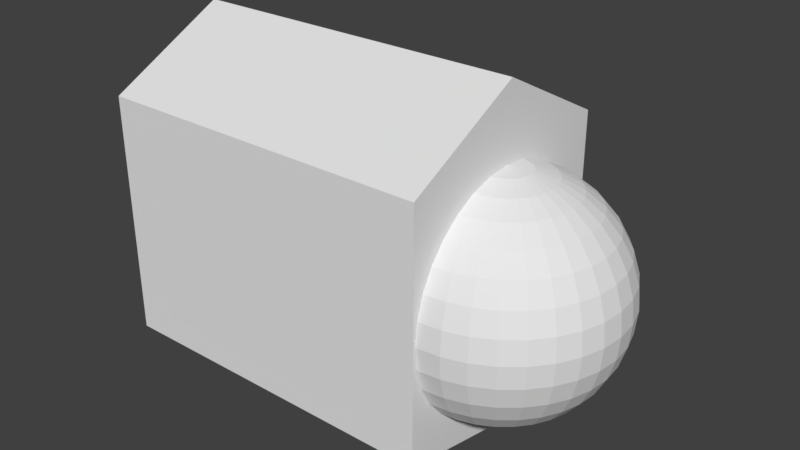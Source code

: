 # Source: R_finger3.blend  (saved by Blender 2.79.0; exported with 4.5.12 LTS)
import bpy
from mathutils import Matrix  # noqa: F401  (used for matrix-valued properties, if any)

bpy.ops.wm.read_factory_settings(use_empty=True)
scene = bpy.context.scene
scene.name = 'Scene'

# ---- collections
col_collection_1 = bpy.data.collections.new('Collection 1'); scene.collection.children.link(col_collection_1)

# ---- materials (node trees are filled in below, after node groups)
mat_r_finger3 = bpy.data.materials.new('R_finger3')
mat_r_finger3.alpha_threshold = 0.0
mat_r_finger3.use_transparent_shadow = False
mat_r_finger3.roughness = 0.5

# ---- material node trees

# ---- world
world_world = bpy.data.worlds.new('World'); scene.world = world_world
world_world.color = (0.05088, 0.05088, 0.05088)
world_world.use_sun_shadow = False
world_world.sun_shadow_jitter_overblur = 0.0
world_world.cycles.sampling_method = 'MANUAL'

# ---- meshes
me_001 = bpy.data.meshes.new('球.001')
me_001.from_pydata([(3.266e-07, 0.1951, 0.9808), (3.192e-07, 0.3827, 0.9239), (3.117e-07, 0.5556, 0.8315), (3.192e-07, 0.7071, 0.7071), (3.341e-07, 0.8315, 0.5556), (2.745e-07, 0.9239, 0.3827), (3.937e-07, 0.9808, 0.1951), (3.788e-07, 1.0, 7.55e-08), (3.937e-07, 0.9808, -0.1951), (2.298e-07, 0.9239, -0.3827), (3.341e-07, 0.8315, -0.5556), (3.192e-07, 0.7071, -0.7071), (3.415e-07, 0.5556, -0.8315), (3.043e-07, 0.3827, -0.9239), (3.08e-07, 0.1951, -0.9808), (0.03806, 0.1913, 0.9808), (0.07466, 0.3753, 0.9239), (0.1084, 0.5449, 0.8315), (0.138, 0.6935, 0.7071), (0.1622, 0.8155, 0.5556), (0.1802, 0.9061, 0.3827), (0.1913, 0.9619, 0.1951), (0.1951, 0.9808, 7.55e-08), (0.1913, 0.9619, -0.1951), (0.1802, 0.9061, -0.3827), (0.1622, 0.8155, -0.5556), (0.138, 0.6935, -0.7071), (0.1084, 0.5449, -0.8315), (0.07466, 0.3753, -0.9239), (0.03806, 0.1913, -0.9808), (0.07466, 0.1802, 0.9808), (0.1464, 0.3536, 0.9239), (0.2126, 0.5133, 0.8315), (0.2706, 0.6533, 0.7071), (0.3182, 0.7682, 0.5556), (0.3536, 0.8536, 0.3827), (0.3753, 0.9061, 0.1951), (0.3827, 0.9239, 7.55e-08), (0.3753, 0.9061, -0.1951), (0.3536, 0.8536, -0.3827), (0.3182, 0.7682, -0.5556), (0.2706, 0.6533, -0.7071), (0.2126, 0.5133, -0.8315), (0.1464, 0.3536, -0.9239), (0.07466, 0.1802, -0.9808), (0.1084, 0.1622, 0.9808), (0.2126, 0.3182, 0.9239), (0.3087, 0.4619, 0.8315), (0.3928, 0.5879, 0.7071), (0.4619, 0.6913, 0.5556), (0.5133, 0.7682, 0.3827), (0.5449, 0.8155, 0.1951), (0.5556, 0.8315, 7.55e-08), (0.5449, 0.8155, -0.1951), (0.5133, 0.7682, -0.3827), (0.4619, 0.6913, -0.5556), (0.3928, 0.5879, -0.7071), (0.3087, 0.4619, -0.8315), (0.2126, 0.3182, -0.9239), (0.1084, 0.1622, -0.9808), (0.138, 0.1379, 0.9808), (0.2706, 0.2706, 0.9239), (0.3928, 0.3928, 0.8315), (0.5, 0.5, 0.7071), (0.5879, 0.5879, 0.5556), (0.6533, 0.6533, 0.3827), (0.6935, 0.6935, 0.1951), (0.7071, 0.7071, 7.55e-08), (0.6935, 0.6935, -0.1951), (0.6533, 0.6533, -0.3827), (0.5879, 0.5879, -0.5556), (0.5, 0.5, -0.7071), (0.3928, 0.3928, -0.8315), (0.2706, 0.2706, -0.9239), (0.138, 0.1379, -0.9808), (0.1622, 0.1084, 0.9808), (0.3182, 0.2126, 0.9239), (0.4619, 0.3087, 0.8315), (0.5879, 0.3928, 0.7071), (0.6913, 0.4619, 0.5556), (0.7682, 0.5133, 0.3827), (0.8155, 0.5449, 0.1951), (0.8315, 0.5556, 7.55e-08), (0.8155, 0.5449, -0.1951), (0.7682, 0.5133, -0.3827), (0.6913, 0.4619, -0.5556), (0.5879, 0.3928, -0.7071), (0.4619, 0.3087, -0.8315), (0.3182, 0.2126, -0.9239), (0.1622, 0.1084, -0.9808), (0.1802, 0.07466, 0.9808), (0.3536, 0.1464, 0.9239), (0.5133, 0.2126, 0.8315), (0.6533, 0.2706, 0.7071), (0.7682, 0.3182, 0.5556), (0.8536, 0.3536, 0.3827), (0.9061, 0.3753, 0.1951), (0.9239, 0.3827, 7.55e-08), (0.9061, 0.3753, -0.1951), (0.8536, 0.3536, -0.3827), (0.7682, 0.3182, -0.5556), (0.6533, 0.2706, -0.7071), (0.5133, 0.2126, -0.8315), (0.3536, 0.1464, -0.9239), (0.1802, 0.07466, -0.9808), (0.1913, 0.03806, 0.9808), (0.3753, 0.07466, 0.9239), (0.5449, 0.1084, 0.8315), (0.6935, 0.1379, 0.7071), (0.8155, 0.1622, 0.5556), (0.9061, 0.1802, 0.3827), (0.9619, 0.1913, 0.1951), (0.9808, 0.1951, 7.55e-08), (0.9619, 0.1913, -0.1951), (0.9061, 0.1802, -0.3827), (0.8155, 0.1622, -0.5556), (0.6935, 0.1379, -0.7071), (0.5449, 0.1084, -0.8315), (0.3753, 0.07466, -0.9239), (0.1913, 0.03806, -0.9808), (0.1951, -7.212e-09, 0.9808), (0.3827, 4.122e-08, 0.9239), (0.5556, 2.632e-08, 0.8315), (0.7071, -2.584e-08, 0.7071), (0.8315, -8.544e-08, 0.5556), (0.9239, 6.357e-08, 0.3827), (0.9808, -8.544e-08, 0.1951), (1.0, -1.003e-07, 7.55e-08), (0.9808, -8.544e-08, -0.1951), (0.9239, 6.357e-08, -0.3827), (0.8315, -8.544e-08, -0.5556), (0.7071, -2.584e-08, -0.7071), (0.5556, -1.094e-08, -0.8315), (0.3827, 3.964e-09, -0.9239), (0.1951, 3.964e-09, -0.9808), (0.1913, -0.03806, 0.9808), (0.3753, -0.07466, 0.9239), (0.5449, -0.1084, 0.8315), (0.6935, -0.1379, 0.7071), (0.8155, -0.1622, 0.5556), (0.9061, -0.1802, 0.3827), (0.9619, -0.1913, 0.1951), (0.9808, -0.1951, 7.55e-08), (0.9619, -0.1913, -0.1951), (0.9061, -0.1802, -0.3827), (0.8155, -0.1622, -0.5556), (0.6935, -0.1379, -0.7071), (0.5449, -0.1084, -0.8315), (0.3753, -0.07466, -0.9239), (0.1913, -0.03806, -0.9808), (0.1802, -0.07466, 0.9808), (0.3536, -0.1464, 0.9239), (0.5133, -0.2126, 0.8315), (0.6533, -0.2706, 0.7071), (0.7682, -0.3182, 0.5556), (0.8536, -0.3536, 0.3827), (0.9061, -0.3753, 0.1951), (0.9239, -0.3827, 7.55e-08), (0.9061, -0.3753, -0.1951), (0.8536, -0.3536, -0.3827), (0.7682, -0.3182, -0.5556), (0.6533, -0.2706, -0.7071), (0.5133, -0.2126, -0.8315), (0.3536, -0.1464, -0.9239), (0.1802, -0.07466, -0.9808), (0.1622, -0.1084, 0.9808), (0.3182, -0.2126, 0.9239), (0.4619, -0.3087, 0.8315), (0.5879, -0.3928, 0.7071), (0.6913, -0.4619, 0.5556), (0.7682, -0.5133, 0.3827), (0.8155, -0.5449, 0.1951), (0.8315, -0.5556, 7.55e-08), (0.8155, -0.5449, -0.1951), (0.7682, -0.5133, -0.3827), (0.6913, -0.4619, -0.5556), (0.5879, -0.3928, -0.7071), (0.4619, -0.3087, -0.8315), (0.3182, -0.2126, -0.9239), (0.1622, -0.1084, -0.9808), (0.138, -0.1379, 0.9808), (0.2706, -0.2706, 0.9239), (0.3928, -0.3928, 0.8315), (0.5, -0.5, 0.7071), (0.5879, -0.5879, 0.5556), (0.6533, -0.6533, 0.3827), (0.6935, -0.6935, 0.1951), (0.7071, -0.7071, 7.55e-08), (0.6935, -0.6935, -0.1951), (0.6533, -0.6533, -0.3827), (0.5879, -0.5879, -0.5556), (0.5, -0.5, -0.7071), (0.3928, -0.3928, -0.8315), (0.2706, -0.2706, -0.9239), (0.1379, -0.1379, -0.9808), (0.1084, -0.1622, 0.9808), (0.2126, -0.3182, 0.9239), (0.3087, -0.4619, 0.8315), (0.3928, -0.5879, 0.7071), (0.4619, -0.6913, 0.5556), (0.5133, -0.7682, 0.3827), (0.5449, -0.8155, 0.1951), (0.5556, -0.8315, 7.55e-08), (0.5449, -0.8155, -0.1951), (0.5133, -0.7682, -0.3827), (0.4619, -0.6913, -0.5556), (0.3928, -0.5879, -0.7071), (0.3087, -0.4619, -0.8315), (0.2126, -0.3182, -0.9239), (0.1084, -0.1622, -0.9808), (3.258e-07, 0.0, -1.0), (0.07466, -0.1802, 0.9808), (0.1464, -0.3536, 0.9239), (0.2126, -0.5133, 0.8315), (0.2706, -0.6533, 0.7071), (0.3182, -0.7682, 0.5556), (0.3536, -0.8536, 0.3827), (0.3753, -0.9061, 0.1951), (0.3827, -0.9239, 7.55e-08), (0.3753, -0.9061, -0.1951), (0.3536, -0.8536, -0.3827), (0.3182, -0.7682, -0.5556), (0.2706, -0.6533, -0.7071), (0.2126, -0.5133, -0.8315), (0.1464, -0.3536, -0.9239), (0.07466, -0.1802, -0.9808), (0.03806, -0.1913, 0.9808), (0.07466, -0.3753, 0.9239), (0.1084, -0.5449, 0.8315), (0.1379, -0.6935, 0.7071), (0.1622, -0.8155, 0.5556), (0.1802, -0.9061, 0.3827), (0.1913, -0.9619, 0.1951), (0.1951, -0.9808, 7.55e-08), (0.1913, -0.9619, -0.1951), (0.1802, -0.9061, -0.3827), (0.1622, -0.8155, -0.5556), (0.1379, -0.6935, -0.7071), (0.1084, -0.5449, -0.8315), (0.07466, -0.3753, -0.9239), (0.03806, -0.1913, -0.9808), (3.117e-07, -0.1951, 0.9808), (2.819e-07, -0.3827, 0.9239), (2.819e-07, -0.5556, 0.8315), (1.851e-07, -0.7071, 0.7071), (1.404e-07, -0.8315, 0.5556), (3.192e-07, -0.9239, 0.3827), (9.567e-08, -0.9808, 0.1951), (1.404e-07, -1.0, 7.55e-08), (9.567e-08, -0.9808, -0.1951), (3.192e-07, -0.9239, -0.3827), (1.404e-07, -0.8315, -0.5556), (1.851e-07, -0.7071, -0.7071), (2.596e-07, -0.5556, -0.8315), (2.521e-07, -0.3827, -0.9239), (3.155e-07, -0.1951, -0.9808), (2.48e-08, -1.247e-07, 1.0), (-0.000893, 1.057, 1.01), (-0.000893, -1.02, 1.01), (-2.958, -1.02, 1.01), (-2.958, 1.057, 1.01), (-0.000893, 1.057, -1.09), (-0.000893, -1.02, -1.09), (-2.958, -1.02, -1.09), (-2.958, 1.057, -1.09), (-0.000893, 0.01843, 1.226), (-2.958, 0.01843, 1.226), (-0.000893, 0.01843, -1.633), (-2.958, 0.01843, -1.633)], [], [(4, 3, 18, 19), (2, 1, 16, 17), (13, 12, 27, 28), (11, 10, 25, 26), (9, 8, 23, 24), (7, 6, 21, 22), (5, 4, 19, 20), (3, 2, 17, 18), (14, 13, 28, 29), (1, 0, 15, 16), (12, 11, 26, 27), (10, 9, 24, 25), (8, 7, 22, 23), (6, 5, 20, 21), (19, 18, 33, 34), (17, 16, 31, 32), (28, 27, 42, 43), (26, 25, 40, 41), (24, 23, 38, 39), (22, 21, 36, 37), (20, 19, 34, 35), (18, 17, 32, 33), (29, 28, 43, 44), (16, 15, 30, 31), (27, 26, 41, 42), (25, 24, 39, 40), (23, 22, 37, 38), (21, 20, 35, 36), (34, 33, 48, 49), (32, 31, 46, 47), (43, 42, 57, 58), (41, 40, 55, 56), (39, 38, 53, 54), (37, 36, 51, 52), (35, 34, 49, 50), (33, 32, 47, 48), (44, 43, 58, 59), (31, 30, 45, 46), (42, 41, 56, 57), (40, 39, 54, 55), (38, 37, 52, 53), (36, 35, 50, 51), (49, 48, 63, 64), (47, 46, 61, 62), (58, 57, 72, 73), (56, 55, 70, 71), (54, 53, 68, 69), (52, 51, 66, 67), (50, 49, 64, 65), (48, 47, 62, 63), (59, 58, 73, 74), (46, 45, 60, 61), (57, 56, 71, 72), (55, 54, 69, 70), (53, 52, 67, 68), (51, 50, 65, 66), (64, 63, 78, 79), (62, 61, 76, 77), (73, 72, 87, 88), (71, 70, 85, 86), (69, 68, 83, 84), (67, 66, 81, 82), (65, 64, 79, 80), (63, 62, 77, 78), (74, 73, 88, 89), (61, 60, 75, 76), (72, 71, 86, 87), (70, 69, 84, 85), (68, 67, 82, 83), (66, 65, 80, 81), (79, 78, 93, 94), (77, 76, 91, 92), (88, 87, 102, 103), (86, 85, 100, 101), (84, 83, 98, 99), (82, 81, 96, 97), (80, 79, 94, 95), (78, 77, 92, 93), (89, 88, 103, 104), (76, 75, 90, 91), (87, 86, 101, 102), (85, 84, 99, 100), (83, 82, 97, 98), (81, 80, 95, 96), (94, 93, 108, 109), (92, 91, 106, 107), (103, 102, 117, 118), (101, 100, 115, 116), (99, 98, 113, 114), (97, 96, 111, 112), (95, 94, 109, 110), (93, 92, 107, 108), (104, 103, 118, 119), (91, 90, 105, 106), (102, 101, 116, 117), (100, 99, 114, 115), (98, 97, 112, 113), (96, 95, 110, 111), (109, 108, 123, 124), (107, 106, 121, 122), (118, 117, 132, 133), (116, 115, 130, 131), (114, 113, 128, 129), (112, 111, 126, 127), (110, 109, 124, 125), (108, 107, 122, 123), (119, 118, 133, 134), (106, 105, 120, 121), (117, 116, 131, 132), (115, 114, 129, 130), (113, 112, 127, 128), (111, 110, 125, 126), (124, 123, 138, 139), (122, 121, 136, 137), (133, 132, 147, 148), (131, 130, 145, 146), (129, 128, 143, 144), (127, 126, 141, 142), (125, 124, 139, 140), (123, 122, 137, 138), (134, 133, 148, 149), (121, 120, 135, 136), (132, 131, 146, 147), (130, 129, 144, 145), (128, 127, 142, 143), (126, 125, 140, 141), (139, 138, 153, 154), (137, 136, 151, 152), (148, 147, 162, 163), (146, 145, 160, 161), (144, 143, 158, 159), (142, 141, 156, 157), (140, 139, 154, 155), (138, 137, 152, 153), (149, 148, 163, 164), (136, 135, 150, 151), (147, 146, 161, 162), (145, 144, 159, 160), (143, 142, 157, 158), (141, 140, 155, 156), (154, 153, 168, 169), (152, 151, 166, 167), (163, 162, 177, 178), (161, 160, 175, 176), (159, 158, 173, 174), (157, 156, 171, 172), (155, 154, 169, 170), (153, 152, 167, 168), (164, 163, 178, 179), (151, 150, 165, 166), (162, 161, 176, 177), (160, 159, 174, 175), (158, 157, 172, 173), (156, 155, 170, 171), (169, 168, 183, 184), (167, 166, 181, 182), (178, 177, 192, 193), (176, 175, 190, 191), (174, 173, 188, 189), (172, 171, 186, 187), (170, 169, 184, 185), (168, 167, 182, 183), (179, 178, 193, 194), (166, 165, 180, 181), (177, 176, 191, 192), (175, 174, 189, 190), (173, 172, 187, 188), (171, 170, 185, 186), (184, 183, 198, 199), (182, 181, 196, 197), (193, 192, 207, 208), (191, 190, 205, 206), (189, 188, 203, 204), (187, 186, 201, 202), (185, 184, 199, 200), (183, 182, 197, 198), (194, 193, 208, 209), (181, 180, 195, 196), (192, 191, 206, 207), (190, 189, 204, 205), (188, 187, 202, 203), (186, 185, 200, 201), (199, 198, 214, 215), (197, 196, 212, 213), (208, 207, 223, 224), (206, 205, 221, 222), (204, 203, 219, 220), (202, 201, 217, 218), (200, 199, 215, 216), (198, 197, 213, 214), (209, 208, 224, 225), (196, 195, 211, 212), (207, 206, 222, 223), (205, 204, 220, 221), (203, 202, 218, 219), (201, 200, 216, 217), (215, 214, 229, 230), (213, 212, 227, 228), (224, 223, 238, 239), (222, 221, 236, 237), (220, 219, 234, 235), (218, 217, 232, 233), (216, 215, 230, 231), (214, 213, 228, 229), (225, 224, 239, 240), (212, 211, 226, 227), (223, 222, 237, 238), (221, 220, 235, 236), (219, 218, 233, 234), (217, 216, 231, 232), (230, 229, 244, 245), (228, 227, 242, 243), (239, 238, 253, 254), (237, 236, 251, 252), (235, 234, 249, 250), (233, 232, 247, 248), (231, 230, 245, 246), (229, 228, 243, 244), (240, 239, 254, 255), (227, 226, 241, 242), (238, 237, 252, 253), (236, 235, 250, 251), (234, 233, 248, 249), (232, 231, 246, 247), (210, 14, 29), (0, 256, 15), (210, 29, 44), (15, 256, 30), (210, 44, 59), (30, 256, 45), (210, 59, 74), (45, 256, 60), (210, 74, 89), (60, 256, 75), (210, 89, 104), (75, 256, 90), (210, 104, 119), (90, 256, 105), (210, 119, 134), (105, 256, 120), (210, 134, 149), (120, 256, 135), (210, 149, 164), (135, 256, 150), (210, 164, 179), (150, 256, 165), (210, 179, 194), (165, 256, 180), (210, 194, 209), (180, 256, 195), (210, 209, 225), (195, 256, 211), (210, 225, 240), (211, 256, 226), (210, 240, 255), (226, 256, 241), (261, 267, 265, 257), (262, 263, 259, 258), (268, 264, 260, 266), (264, 261, 257, 260), (257, 265, 266, 260), (264, 268, 267, 261), (267, 262, 258, 265), (265, 258, 259, 266), (268, 263, 262, 267), (263, 268, 266, 259)])
_uv = me_001.uv_layers.new(name='UVマップ')
_uv.uv.foreach_set('vector', [0.2172, 0.5387, 0.2456, 0.541, 0.2442, 0.5603, 0.2182, 0.5613, 0.2734, 0.5471, 0.2999, 0.5562, 0.297, 0.5662, 0.2705, 0.562, 0.03669, 0.6763, 0.04395, 0.6522, 0.05629, 0.6582, 0.04549, 0.6793, 0.055, 0.6286, 0.06989, 0.6066, 0.08563, 0.6207, 0.06974, 0.6386, 0.08838, 0.5867, 0.1101, 0.5697, 0.1237, 0.5913, 0.1037, 0.6049, 0.1344, 0.5561, 0.1608, 0.5462, 0.1685, 0.5712, 0.1454, 0.58, 0.1887, 0.5404, 0.2172, 0.5387, 0.2182, 0.5613, 0.1929, 0.5649, 0.2456, 0.541, 0.2734, 0.5471, 0.2705, 0.562, 0.2442, 0.5603, 0.03278, 0.7004, 0.03669, 0.6763, 0.04549, 0.6793, 0.03732, 0.7013, 0.2999, 0.5562, 0.3249, 0.5675, 0.3231, 0.5724, 0.297, 0.5662, 0.04395, 0.6522, 0.055, 0.6286, 0.06974, 0.6386, 0.05629, 0.6582, 0.06989, 0.6066, 0.08838, 0.5867, 0.1037, 0.6049, 0.08563, 0.6207, 0.1101, 0.5697, 0.1344, 0.5561, 0.1454, 0.58, 0.1237, 0.5913, 0.1608, 0.5462, 0.1887, 0.5404, 0.1929, 0.5649, 0.1685, 0.5712, 0.2182, 0.5613, 0.2442, 0.5603, 0.2451, 0.5783, 0.221, 0.5817, 0.2705, 0.562, 0.297, 0.5662, 0.2959, 0.5763, 0.2701, 0.5765, 0.04549, 0.6793, 0.05629, 0.6582, 0.06672, 0.6656, 0.05323, 0.6835, 0.06974, 0.6386, 0.08563, 0.6207, 0.09831, 0.635, 0.08181, 0.6494, 0.1037, 0.6049, 0.1237, 0.5913, 0.135, 0.611, 0.1161, 0.6222, 0.1454, 0.58, 0.1685, 0.5712, 0.176, 0.5934, 0.1549, 0.6014, 0.1929, 0.5649, 0.2182, 0.5613, 0.221, 0.5817, 0.198, 0.5868, 0.2442, 0.5603, 0.2705, 0.562, 0.2701, 0.5765, 0.2451, 0.5783, 0.03732, 0.7013, 0.04549, 0.6793, 0.05323, 0.6835, 0.0415, 0.7031, 0.297, 0.5662, 0.3231, 0.5724, 0.3223, 0.5776, 0.2959, 0.5763, 0.05629, 0.6582, 0.06974, 0.6386, 0.08181, 0.6494, 0.06672, 0.6656, 0.08563, 0.6207, 0.1037, 0.6049, 0.1161, 0.6222, 0.09831, 0.635, 0.1237, 0.5913, 0.1454, 0.58, 0.1549, 0.6014, 0.135, 0.611, 0.1685, 0.5712, 0.1929, 0.5649, 0.198, 0.5868, 0.176, 0.5934, 0.221, 0.5817, 0.2451, 0.5783, 0.2479, 0.5952, 0.2253, 0.6007, 0.2701, 0.5765, 0.2959, 0.5763, 0.2965, 0.5862, 0.2716, 0.5903, 0.05323, 0.6835, 0.06672, 0.6656, 0.07534, 0.6741, 0.05984, 0.6889, 0.08181, 0.6494, 0.09831, 0.635, 0.1086, 0.6493, 0.09161, 0.661, 0.1161, 0.6222, 0.135, 0.611, 0.1445, 0.6297, 0.1262, 0.639, 0.1549, 0.6014, 0.176, 0.5934, 0.1832, 0.6137, 0.1634, 0.6213, 0.198, 0.5868, 0.221, 0.5817, 0.2253, 0.6007, 0.2038, 0.6069, 0.2451, 0.5783, 0.2701, 0.5765, 0.2716, 0.5903, 0.2479, 0.5952, 0.0415, 0.7031, 0.05323, 0.6835, 0.05984, 0.6889, 0.04519, 0.7056, 0.2959, 0.5763, 0.3223, 0.5776, 0.3224, 0.5828, 0.2965, 0.5862, 0.06672, 0.6656, 0.08181, 0.6494, 0.09161, 0.661, 0.07534, 0.6741, 0.09831, 0.635, 0.1161, 0.6222, 0.1262, 0.639, 0.1086, 0.6493, 0.135, 0.611, 0.1549, 0.6014, 0.1634, 0.6213, 0.1445, 0.6297, 0.176, 0.5934, 0.198, 0.5868, 0.2038, 0.6069, 0.1832, 0.6137, 0.2253, 0.6007, 0.2479, 0.5952, 0.2525, 0.6112, 0.2309, 0.6186, 0.2716, 0.5903, 0.2965, 0.5862, 0.2988, 0.5957, 0.2751, 0.6035, 0.05984, 0.6889, 0.07534, 0.6741, 0.08228, 0.6833, 0.06525, 0.6951, 0.09161, 0.661, 0.1086, 0.6493, 0.1168, 0.6638, 0.09944, 0.673, 0.1262, 0.639, 0.1445, 0.6297, 0.1525, 0.6477, 0.1345, 0.6555, 0.1634, 0.6213, 0.1832, 0.6137, 0.1904, 0.6331, 0.1712, 0.6404, 0.2038, 0.6069, 0.2253, 0.6007, 0.2309, 0.6186, 0.2102, 0.6259, 0.2479, 0.5952, 0.2716, 0.5903, 0.2751, 0.6035, 0.2525, 0.6112, 0.04519, 0.7056, 0.05984, 0.6889, 0.06525, 0.6951, 0.0483, 0.7087, 0.2965, 0.5862, 0.3224, 0.5828, 0.3235, 0.5878, 0.2988, 0.5957, 0.07534, 0.6741, 0.09161, 0.661, 0.09944, 0.673, 0.08228, 0.6833, 0.1086, 0.6493, 0.1262, 0.639, 0.1345, 0.6555, 0.1168, 0.6638, 0.1445, 0.6297, 0.1634, 0.6213, 0.1712, 0.6404, 0.1525, 0.6477, 0.1832, 0.6137, 0.2038, 0.6069, 0.2102, 0.6259, 0.1904, 0.6331, 0.2309, 0.6186, 0.2525, 0.6112, 0.2587, 0.6265, 0.2377, 0.636, 0.2751, 0.6035, 0.2988, 0.5957, 0.3025, 0.6047, 0.2802, 0.6161, 0.06525, 0.6951, 0.08228, 0.6833, 0.08763, 0.693, 0.06948, 0.7019, 0.09944, 0.673, 0.1168, 0.6638, 0.1233, 0.6785, 0.1055, 0.6854, 0.1345, 0.6555, 0.1525, 0.6477, 0.1595, 0.6658, 0.1411, 0.672, 0.1712, 0.6404, 0.1904, 0.6331, 0.1976, 0.6523, 0.1783, 0.6593, 0.2102, 0.6259, 0.2309, 0.6186, 0.2377, 0.636, 0.2174, 0.6445, 0.2525, 0.6112, 0.2751, 0.6035, 0.2802, 0.6161, 0.2587, 0.6265, 0.0483, 0.7087, 0.06525, 0.6951, 0.06948, 0.7019, 0.05077, 0.7122, 0.2988, 0.5957, 0.3235, 0.5878, 0.3255, 0.5925, 0.3025, 0.6047, 0.08228, 0.6833, 0.09944, 0.673, 0.1055, 0.6854, 0.08763, 0.693, 0.1168, 0.6638, 0.1345, 0.6555, 0.1411, 0.672, 0.1233, 0.6785, 0.1525, 0.6477, 0.1712, 0.6404, 0.1783, 0.6593, 0.1595, 0.6658, 0.1904, 0.6331, 0.2102, 0.6259, 0.2174, 0.6445, 0.1976, 0.6523, 0.2377, 0.636, 0.2587, 0.6265, 0.2666, 0.6413, 0.2461, 0.6531, 0.2802, 0.6161, 0.3025, 0.6047, 0.3077, 0.613, 0.2872, 0.6279, 0.06948, 0.7019, 0.08763, 0.693, 0.09143, 0.7032, 0.0725, 0.7091, 0.1055, 0.6854, 0.1233, 0.6785, 0.1279, 0.6935, 0.1098, 0.6981, 0.1411, 0.672, 0.1595, 0.6658, 0.1652, 0.6842, 0.1463, 0.6889, 0.1783, 0.6593, 0.1976, 0.6523, 0.2051, 0.6718, 0.1849, 0.6788, 0.2174, 0.6445, 0.2377, 0.636, 0.2461, 0.6531, 0.2255, 0.6633, 0.2587, 0.6265, 0.2802, 0.6161, 0.2872, 0.6279, 0.2666, 0.6413, 0.05077, 0.7122, 0.06948, 0.7019, 0.0725, 0.7091, 0.05255, 0.716, 0.3025, 0.6047, 0.3255, 0.5925, 0.3283, 0.5968, 0.3077, 0.613, 0.08763, 0.693, 0.1055, 0.6854, 0.1098, 0.6981, 0.09143, 0.7032, 0.1233, 0.6785, 0.1411, 0.672, 0.1463, 0.6889, 0.1279, 0.6935, 0.1595, 0.6658, 0.1783, 0.6593, 0.1849, 0.6788, 0.1652, 0.6842, 0.1976, 0.6523, 0.2174, 0.6445, 0.2255, 0.6633, 0.2051, 0.6718, 0.2461, 0.6531, 0.2666, 0.6413, 0.2766, 0.6557, 0.2563, 0.6704, 0.2872, 0.6279, 0.3077, 0.613, 0.3144, 0.6205, 0.296, 0.639, 0.0725, 0.7091, 0.09143, 0.7032, 0.09372, 0.7137, 0.07431, 0.7166, 0.1098, 0.6981, 0.1279, 0.6935, 0.1308, 0.7088, 0.1124, 0.7111, 0.1463, 0.6889, 0.1652, 0.6842, 0.1695, 0.7037, 0.1497, 0.7064, 0.1849, 0.6788, 0.2051, 0.6718, 0.2131, 0.6928, 0.191, 0.6998, 0.2255, 0.6633, 0.2461, 0.6531, 0.2563, 0.6704, 0.2351, 0.6828, 0.2666, 0.6413, 0.2872, 0.6279, 0.296, 0.639, 0.2766, 0.6557, 0.05255, 0.716, 0.0725, 0.7091, 0.07431, 0.7166, 0.05362, 0.7201, 0.3077, 0.613, 0.3283, 0.5968, 0.332, 0.6006, 0.3144, 0.6205, 0.09143, 0.7032, 0.1098, 0.6981, 0.1124, 0.7111, 0.09372, 0.7137, 0.1279, 0.6935, 0.1463, 0.6889, 0.1497, 0.7064, 0.1308, 0.7088, 0.1652, 0.6842, 0.1849, 0.6788, 0.191, 0.6998, 0.1695, 0.7037, 0.2051, 0.6718, 0.2255, 0.6633, 0.2351, 0.6828, 0.2131, 0.6928, 0.2563, 0.6704, 0.2766, 0.6557, 0.289, 0.6695, 0.269, 0.6879, 0.296, 0.639, 0.3144, 0.6205, 0.3224, 0.6268, 0.3068, 0.6489, 0.07431, 0.7166, 0.09372, 0.7137, 0.0945, 0.7243, 0.07491, 0.7243, 0.1124, 0.7111, 0.1308, 0.7088, 0.1319, 0.7242, 0.1133, 0.7242, 0.1497, 0.7064, 0.1695, 0.7037, 0.1714, 0.7245, 0.1509, 0.7243, 0.191, 0.6998, 0.2131, 0.6928, 0.2223, 0.7162, 0.196, 0.7246, 0.2351, 0.6828, 0.2563, 0.6704, 0.269, 0.6879, 0.2467, 0.7037, 0.2766, 0.6557, 0.296, 0.639, 0.3068, 0.6489, 0.289, 0.6695, 0.05362, 0.7201, 0.07431, 0.7166, 0.07491, 0.7243, 0.05397, 0.7243, 0.3144, 0.6205, 0.332, 0.6006, 0.3362, 0.6036, 0.3224, 0.6268, 0.09372, 0.7137, 0.1124, 0.7111, 0.1133, 0.7242, 0.0945, 0.7243, 0.1308, 0.7088, 0.1497, 0.7064, 0.1509, 0.7243, 0.1319, 0.7242, 0.1695, 0.7037, 0.191, 0.6998, 0.196, 0.7246, 0.1714, 0.7245, 0.2131, 0.6928, 0.2351, 0.6828, 0.2467, 0.7037, 0.2223, 0.7162, 0.2684, 0.7621, 0.288, 0.7814, 0.275, 0.7948, 0.2552, 0.7794, 0.3049, 0.803, 0.3189, 0.8261, 0.3106, 0.8318, 0.2935, 0.8124, 0.07491, 0.7243, 0.0945, 0.7243, 0.09378, 0.7349, 0.07431, 0.732, 0.1133, 0.7242, 0.1319, 0.7242, 0.131, 0.7397, 0.1125, 0.7374, 0.1509, 0.7243, 0.1714, 0.7245, 0.1695, 0.7449, 0.1497, 0.7421, 0.196, 0.7246, 0.222, 0.733, 0.2126, 0.7563, 0.1906, 0.749, 0.2462, 0.7458, 0.2684, 0.7621, 0.2552, 0.7794, 0.2343, 0.7665, 0.288, 0.7814, 0.3049, 0.803, 0.2935, 0.8124, 0.275, 0.7948, 0.05397, 0.7243, 0.07491, 0.7243, 0.07431, 0.732, 0.05358, 0.7285, 0.3189, 0.8261, 0.3306, 0.8499, 0.3262, 0.8525, 0.3106, 0.8318, 0.0945, 0.7243, 0.1133, 0.7242, 0.1125, 0.7374, 0.09378, 0.7349, 0.1319, 0.7242, 0.1509, 0.7243, 0.1497, 0.7421, 0.131, 0.7397, 0.1714, 0.7245, 0.196, 0.7246, 0.1906, 0.749, 0.1695, 0.7449, 0.222, 0.733, 0.2462, 0.7458, 0.2343, 0.7665, 0.2126, 0.7563, 0.2552, 0.7794, 0.275, 0.7948, 0.2646, 0.8087, 0.2446, 0.7963, 0.2935, 0.8124, 0.3106, 0.8318, 0.3035, 0.8386, 0.2842, 0.8228, 0.07431, 0.732, 0.09378, 0.7349, 0.09155, 0.7453, 0.0725, 0.7395, 0.1125, 0.7374, 0.131, 0.7397, 0.1281, 0.755, 0.11, 0.7504, 0.1497, 0.7421, 0.1695, 0.7449, 0.1652, 0.7642, 0.1464, 0.7594, 0.1906, 0.749, 0.2126, 0.7563, 0.2044, 0.7769, 0.1845, 0.7698, 0.2343, 0.7665, 0.2552, 0.7794, 0.2446, 0.7963, 0.2245, 0.7857, 0.275, 0.7948, 0.2935, 0.8124, 0.2842, 0.8228, 0.2646, 0.8087, 0.05358, 0.7285, 0.07431, 0.732, 0.0725, 0.7395, 0.05246, 0.7326, 0.3106, 0.8318, 0.3262, 0.8525, 0.3224, 0.8559, 0.3035, 0.8386, 0.09378, 0.7349, 0.1125, 0.7374, 0.11, 0.7504, 0.09155, 0.7453, 0.131, 0.7397, 0.1497, 0.7421, 0.1464, 0.7594, 0.1281, 0.755, 0.1695, 0.7449, 0.1906, 0.749, 0.1845, 0.7698, 0.1652, 0.7642, 0.2126, 0.7563, 0.2343, 0.7665, 0.2245, 0.7857, 0.2044, 0.7769, 0.2446, 0.7963, 0.2646, 0.8087, 0.2562, 0.823, 0.236, 0.813, 0.2842, 0.8228, 0.3035, 0.8386, 0.2979, 0.8464, 0.2768, 0.8341, 0.0725, 0.7395, 0.09155, 0.7453, 0.0878, 0.7556, 0.06947, 0.7468, 0.11, 0.7504, 0.1281, 0.755, 0.1235, 0.7699, 0.1057, 0.7631, 0.1464, 0.7594, 0.1652, 0.7642, 0.1595, 0.7825, 0.1414, 0.7762, 0.1845, 0.7698, 0.2044, 0.7769, 0.1969, 0.7962, 0.1779, 0.789, 0.2245, 0.7857, 0.2446, 0.7963, 0.236, 0.813, 0.2162, 0.8041, 0.2646, 0.8087, 0.2842, 0.8228, 0.2768, 0.8341, 0.2562, 0.823, 0.05246, 0.7326, 0.0725, 0.7395, 0.06947, 0.7468, 0.05062, 0.7364, 0.3035, 0.8386, 0.3224, 0.8559, 0.3193, 0.8598, 0.2979, 0.8464, 0.09155, 0.7453, 0.11, 0.7504, 0.1057, 0.7631, 0.0878, 0.7556, 0.1281, 0.755, 0.1464, 0.7594, 0.1414, 0.7762, 0.1235, 0.7699, 0.1652, 0.7642, 0.1845, 0.7698, 0.1779, 0.789, 0.1595, 0.7825, 0.2044, 0.7769, 0.2245, 0.7857, 0.2162, 0.8041, 0.1969, 0.7962, 0.236, 0.813, 0.2562, 0.823, 0.2496, 0.8377, 0.2289, 0.8298, 0.2768, 0.8341, 0.2979, 0.8464, 0.2937, 0.8549, 0.2712, 0.846, 0.06947, 0.7468, 0.0878, 0.7556, 0.08253, 0.7654, 0.06524, 0.7536, 0.1057, 0.7631, 0.1235, 0.7699, 0.1172, 0.7846, 0.09985, 0.7756, 0.1414, 0.7762, 0.1595, 0.7825, 0.1527, 0.8003, 0.1348, 0.7927, 0.1779, 0.789, 0.1969, 0.7962, 0.1897, 0.8149, 0.1709, 0.8076, 0.2162, 0.8041, 0.236, 0.813, 0.2289, 0.8298, 0.2089, 0.8222, 0.2562, 0.823, 0.2768, 0.8341, 0.2712, 0.846, 0.2496, 0.8377, 0.05062, 0.7364, 0.06947, 0.7468, 0.06524, 0.7536, 0.0481, 0.7399, 0.2979, 0.8464, 0.3193, 0.8598, 0.317, 0.8642, 0.2937, 0.8549, 0.0878, 0.7556, 0.1057, 0.7631, 0.09985, 0.7756, 0.08253, 0.7654, 0.1235, 0.7699, 0.1414, 0.7762, 0.1348, 0.7927, 0.1172, 0.7846, 0.1595, 0.7825, 0.1779, 0.789, 0.1709, 0.8076, 0.1527, 0.8003, 0.1969, 0.7962, 0.2162, 0.8041, 0.2089, 0.8222, 0.1897, 0.8149, 0.2289, 0.8298, 0.2496, 0.8377, 0.2447, 0.853, 0.2231, 0.847, 0.2712, 0.846, 0.2937, 0.8549, 0.2909, 0.8639, 0.2673, 0.8586, 0.06524, 0.7536, 0.08253, 0.7654, 0.07566, 0.7747, 0.0598, 0.7599, 0.09985, 0.7756, 0.1172, 0.7846, 0.1092, 0.7991, 0.0922, 0.7877, 0.1348, 0.7927, 0.1527, 0.8003, 0.1449, 0.8181, 0.1269, 0.809, 0.1709, 0.8076, 0.1897, 0.8149, 0.1826, 0.8338, 0.1634, 0.8263, 0.2089, 0.8222, 0.2289, 0.8298, 0.2231, 0.847, 0.2025, 0.8405, 0.2496, 0.8377, 0.2712, 0.846, 0.2673, 0.8586, 0.2447, 0.853, 0.0481, 0.7399, 0.06524, 0.7536, 0.0598, 0.7599, 0.04493, 0.743, 0.2937, 0.8549, 0.317, 0.8642, 0.3156, 0.869, 0.2909, 0.8639, 0.08253, 0.7654, 0.09985, 0.7756, 0.0922, 0.7877, 0.07566, 0.7747, 0.1172, 0.7846, 0.1348, 0.7927, 0.1269, 0.809, 0.1092, 0.7991, 0.1527, 0.8003, 0.1709, 0.8076, 0.1634, 0.8263, 0.1449, 0.8181, 0.1897, 0.8149, 0.2089, 0.8222, 0.2025, 0.8405, 0.1826, 0.8338, 0.2231, 0.847, 0.2447, 0.853, 0.2414, 0.869, 0.2186, 0.8651, 0.2673, 0.8586, 0.2909, 0.8639, 0.2897, 0.8733, 0.2651, 0.8717, 0.0598, 0.7599, 0.07566, 0.7747, 0.06711, 0.7834, 0.05314, 0.7654, 0.0922, 0.7877, 0.1092, 0.7991, 0.09937, 0.8135, 0.08264, 0.7994, 0.1269, 0.809, 0.1449, 0.8181, 0.1358, 0.8364, 0.1172, 0.8257, 0.1634, 0.8263, 0.1826, 0.8338, 0.1755, 0.8535, 0.1553, 0.8456, 0.2025, 0.8405, 0.2231, 0.847, 0.2186, 0.8651, 0.1967, 0.8598, 0.2447, 0.853, 0.2673, 0.8586, 0.2651, 0.8717, 0.2414, 0.869, 0.04493, 0.743, 0.0598, 0.7599, 0.05314, 0.7654, 0.04118, 0.7454, 0.2909, 0.8639, 0.3156, 0.869, 0.3151, 0.874, 0.2897, 0.8733, 0.07566, 0.7747, 0.0922, 0.7877, 0.08264, 0.7994, 0.06711, 0.7834, 0.1092, 0.7991, 0.1269, 0.809, 0.1172, 0.8257, 0.09937, 0.8135, 0.1449, 0.8181, 0.1634, 0.8263, 0.1553, 0.8456, 0.1358, 0.8364, 0.1826, 0.8338, 0.2025, 0.8405, 0.1967, 0.8598, 0.1755, 0.8535, 0.2186, 0.8651, 0.2414, 0.869, 0.24, 0.886, 0.2156, 0.8845, 0.2651, 0.8717, 0.2897, 0.8733, 0.2901, 0.883, 0.2649, 0.8855, 0.05314, 0.7654, 0.06711, 0.7834, 0.05674, 0.7912, 0.0453, 0.7698, 0.08264, 0.7994, 0.09937, 0.8135, 0.0872, 0.8279, 0.07089, 0.8106, 0.1172, 0.8257, 0.1358, 0.8364, 0.1253, 0.8559, 0.1054, 0.843, 0.1553, 0.8456, 0.1755, 0.8535, 0.1685, 0.8747, 0.1464, 0.8664, 0.1967, 0.8598, 0.2186, 0.8651, 0.2156, 0.8845, 0.1917, 0.8807, 0.2414, 0.869, 0.2651, 0.8717, 0.2649, 0.8855, 0.24, 0.886, 0.04118, 0.7454, 0.05314, 0.7654, 0.0453, 0.7698, 0.03693, 0.7472, 0.2897, 0.8733, 0.3151, 0.874, 0.3155, 0.879, 0.2901, 0.883, 0.06711, 0.7834, 0.08264, 0.7994, 0.07089, 0.8106, 0.05674, 0.7912, 0.09937, 0.8135, 0.1172, 0.8257, 0.1054, 0.843, 0.0872, 0.8279, 0.1358, 0.8364, 0.1553, 0.8456, 0.1464, 0.8664, 0.1253, 0.8559, 0.1755, 0.8535, 0.1967, 0.8598, 0.1917, 0.8807, 0.1685, 0.8747, 0.2156, 0.8845, 0.24, 0.886, 0.2409, 0.9042, 0.2143, 0.9058, 0.2649, 0.8855, 0.2901, 0.883, 0.2922, 0.8927, 0.2669, 0.8996, 0.0453, 0.7698, 0.05674, 0.7912, 0.04437, 0.7977, 0.0363, 0.773, 0.07089, 0.8106, 0.0872, 0.8279, 0.0722, 0.8422, 0.05653, 0.821, 0.1054, 0.843, 0.1253, 0.8559, 0.1127, 0.8773, 0.09071, 0.8616, 0.1464, 0.8664, 0.1685, 0.8747, 0.1614, 0.8981, 0.1365, 0.8894, 0.1917, 0.8807, 0.2156, 0.8845, 0.2143, 0.9058, 0.1875, 0.9041, 0.24, 0.886, 0.2649, 0.8855, 0.2669, 0.8996, 0.2409, 0.9042, 0.03693, 0.7472, 0.0453, 0.7698, 0.0363, 0.773, 0.03227, 0.7482, 0.2901, 0.883, 0.3155, 0.879, 0.3168, 0.8838, 0.2922, 0.8927, 0.05674, 0.7912, 0.07089, 0.8106, 0.05653, 0.821, 0.04437, 0.7977, 0.0872, 0.8279, 0.1054, 0.843, 0.09071, 0.8616, 0.0722, 0.8422, 0.1253, 0.8559, 0.1464, 0.8664, 0.1365, 0.8894, 0.1127, 0.8773, 0.1685, 0.8747, 0.1917, 0.8807, 0.1875, 0.9041, 0.1614, 0.8981, 0.03126, 0.7241, 0.03278, 0.7004, 0.03732, 0.7013, 0.3249, 0.5675, 0.349, 0.5798, 0.3231, 0.5724, 0.03126, 0.7241, 0.03732, 0.7013, 0.0415, 0.7031, 0.3231, 0.5724, 0.349, 0.5798, 0.3223, 0.5776, 0.03126, 0.7241, 0.0415, 0.7031, 0.04519, 0.7056, 0.3223, 0.5776, 0.349, 0.5798, 0.3224, 0.5828, 0.03126, 0.7241, 0.04519, 0.7056, 0.0483, 0.7087, 0.3224, 0.5828, 0.349, 0.5798, 0.3235, 0.5878, 0.03126, 0.7241, 0.0483, 0.7087, 0.05077, 0.7122, 0.3235, 0.5878, 0.349, 0.5798, 0.3255, 0.5925, 0.03126, 0.7241, 0.05077, 0.7122, 0.05255, 0.716, 0.3255, 0.5925, 0.349, 0.5798, 0.3283, 0.5968, 0.03126, 0.7241, 0.05255, 0.716, 0.05362, 0.7201, 0.3283, 0.5968, 0.349, 0.5798, 0.332, 0.6006, 0.03126, 0.7241, 0.05362, 0.7201, 0.05397, 0.7243, 0.332, 0.6006, 0.349, 0.5798, 0.3362, 0.6036, 0.03126, 0.7241, 0.05397, 0.7243, 0.05358, 0.7285, 0.3306, 0.8499, 0.341, 0.874, 0.3262, 0.8525, 0.03126, 0.7241, 0.05358, 0.7285, 0.05246, 0.7326, 0.3262, 0.8525, 0.341, 0.874, 0.3224, 0.8559, 0.03126, 0.7241, 0.05246, 0.7326, 0.05062, 0.7364, 0.3224, 0.8559, 0.341, 0.874, 0.3193, 0.8598, 0.03126, 0.7241, 0.05062, 0.7364, 0.0481, 0.7399, 0.3193, 0.8598, 0.341, 0.874, 0.317, 0.8642, 0.03126, 0.7241, 0.0481, 0.7399, 0.04493, 0.743, 0.317, 0.8642, 0.341, 0.874, 0.3156, 0.869, 0.03126, 0.7241, 0.04493, 0.743, 0.04118, 0.7454, 0.3156, 0.869, 0.341, 0.874, 0.3151, 0.874, 0.03126, 0.7241, 0.04118, 0.7454, 0.03693, 0.7472, 0.3151, 0.874, 0.341, 0.874, 0.3155, 0.879, 0.03126, 0.7241, 0.03693, 0.7472, 0.03227, 0.7482, 0.3155, 0.879, 0.341, 0.874, 0.3168, 0.8838, 0.6511, 0.8353, 0.5313, 0.898, 0.5312, 0.5682, 0.6511, 0.5931, 0.3818, 0.1113, 0.3819, 0.4094, 0.1702, 0.4094, 0.1702, 0.1113, 0.8438, 0.9, 0.7239, 0.8374, 0.7239, 0.5952, 0.8437, 0.5703, 0.6182, 0.4094, 0.6182, 0.1113, 0.8298, 0.1113, 0.8298, 0.4094, 0.8298, 0.1113, 0.9367, 0.1113, 0.9367, 0.4094, 0.8298, 0.4094, 0.6182, 0.4094, 0.5, 0.4094, 0.5, 0.1113, 0.6182, 0.1113, 0.5313, 0.898, 0.4114, 0.8353, 0.4114, 0.5931, 0.5312, 0.5682, 0.06329, 0.1113, 0.1702, 0.1113, 0.1702, 0.4094, 0.0633, 0.4094, 0.5, 0.4094, 0.3819, 0.4094, 0.3818, 0.1113, 0.5, 0.1113, 0.9636, 0.8374, 0.8438, 0.9, 0.8437, 0.5703, 0.9636, 0.5952])
me_001.materials.append(mat_r_finger3)
me_001.use_remesh_preserve_volume = False
me_001.use_remesh_preserve_attributes = False
me_001.use_mirror_vertex_groups = False
me_001.update()

# ---- objects
ob_finger3__001 = bpy.data.objects.new('finger3球.001', me_001)

# ---- transforms, parenting, visibility, modifiers, constraints
ob_finger3__001.location = (0.0, 0.0, 0.0)
ob_finger3__001.rotation_euler = (0.0, 0.0, 3.142)
ob_finger3__001.scale = (-0.1563, -0.1563, -0.1563)
ob_finger3__001.lineart.crease_threshold = 0.0

# ---- collection membership
col_collection_1.objects.link(ob_finger3__001)

# ---- scene / render settings (as saved in the file)
scene.frame_start = 1; scene.frame_end = 250; scene.frame_set(1)
scene.render.engine = 'BLENDER_EEVEE_NEXT'
scene.render.resolution_percentage = 50
scene.render.dither_intensity = 0.0
scene.cycles.use_denoising = False
scene.cycles.samples = 128
scene.cycles.sampling_pattern = 'TABULATED_SOBOL'
scene.cycles.use_adaptive_sampling = False
scene.cycles.use_light_tree = False
scene.cycles.blur_glossy = 0.0
scene.cycles.sample_clamp_indirect = 0.0
scene.view_settings.view_transform = 'Standard'
bpy.context.view_layer.update()

# ---- added for rendering (the .blend has no active camera and no usable light): camera, sun
cam_auto = bpy.data.cameras.new('AutoCamera')
cam_auto.lens = 50.0
cam_auto.sensor_width = 36.0
cam_auto.clip_end = 1000.0
ob_auto_camera = bpy.data.objects.new('AutoCamera', cam_auto)
scene.collection.objects.link(ob_auto_camera)
ob_auto_camera.location = (0.614368, -0.918003, 0.645757)
ob_auto_camera.rotation_euler = (1.09748, -7.21219e-08, 0.694738)
scene.camera = ob_auto_camera
light_auto_sun = bpy.data.lights.new('AutoSun', 'SUN')
light_auto_sun.energy = 3.0
light_auto_sun.angle = 0.0523599
ob_auto_sun = bpy.data.objects.new('AutoSun', light_auto_sun)
scene.collection.objects.link(ob_auto_sun)
ob_auto_sun.rotation_euler = (0.872665, 0.174533, 0.523599)
bpy.context.view_layer.update()
